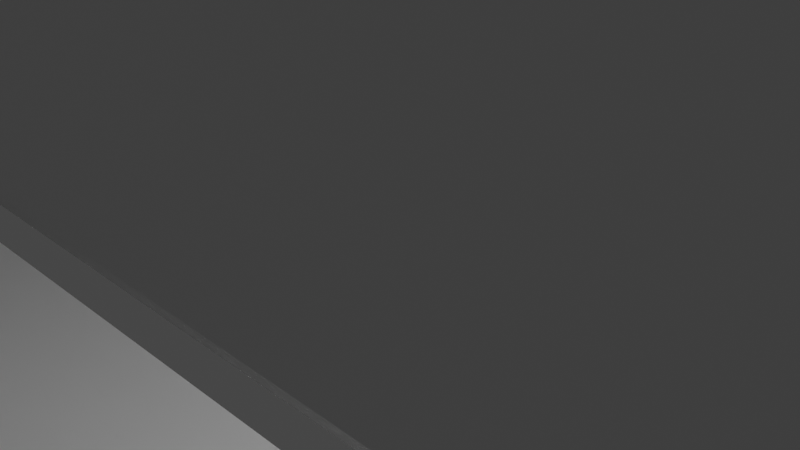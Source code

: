 # Source: AsteroidRail02.blend  (saved by Blender 2.80.75; exported with 4.5.12 LTS)
import bpy
from mathutils import Matrix  # noqa: F401  (used for matrix-valued properties, if any)

bpy.ops.wm.read_factory_settings(use_empty=True)
scene = bpy.context.scene
scene.name = 'Scene'

# ---- collections
col_collection = bpy.data.collections.new('Collection'); scene.collection.children.link(col_collection)

# ---- materials (node trees are filled in below, after node groups)
mat_material = bpy.data.materials.new('Material')
mat_material.alpha_threshold = 0.0
mat_material.use_transparent_shadow = False
mat_material.line_color = (0.0, 0.0, 0.0, 1.0)

# ---- material node trees
mat_material.use_nodes = True; mat_material.node_tree.nodes.clear()
_N = mat_material.node_tree.nodes; _L = mat_material.node_tree.links
n0 = _N.new('ShaderNodeOutputMaterial'); n0.name = 'Material Output'; n0.location = (300, 300)
n1 = _N.new('ShaderNodeBsdfPrincipled'); n1.name = 'Principled BSDF'; n1.location = (10, 300)
n1.distribution = 'GGX'
n1.subsurface_method = 'BURLEY'
n1.inputs[2].default_value = 0.4
n1.inputs[3].default_value = 1.45
n1.inputs[27].default_value = (0.0, 0.0, 0.0, 1.0)
n1.inputs[28].default_value = 1.0
_L.new(n1.outputs[0], n0.inputs[0])
n0.is_active_output = True

# ---- world
world_world = bpy.data.worlds.new('World'); scene.world = world_world
world_world.use_nodes = True; world_world.node_tree.nodes.clear()
_N = world_world.node_tree.nodes; _L = world_world.node_tree.links
n0 = _N.new('ShaderNodeOutputWorld'); n0.name = 'World Output'; n0.location = (300, 300)
n1 = _N.new('ShaderNodeBackground'); n1.name = 'Background'; n1.location = (10, 300)
n1.inputs[0].default_value = (0.05088, 0.05088, 0.05088, 1.0)
_L.new(n1.outputs[0], n0.inputs[0])
n0.is_active_output = True
world_world.color = (0.05088, 0.05088, 0.05088)
world_world.use_sun_shadow = False
world_world.sun_shadow_jitter_overblur = 0.0

# ---- cameras
cam_camera = bpy.data.cameras.new('Camera')
cam_camera.clip_end = 100.0
cam_camera.ortho_scale = 7.314

# ---- lights
light_light = bpy.data.lights.new('Light', 'POINT')
light_light.transmission_factor = 0.0
light_light.energy = 1000.0
light_light.shadow_soft_size = 0.1
light_light.shadow_maximum_resolution = 0.006
light_light.use_absolute_resolution = True

# ---- meshes
me_cube = bpy.data.meshes.new('Cube')
me_cube.from_pydata([(180.1, 4.907, 4.926), (180.1, 4.907, -5.074), (180.1, -5.093, 4.926), (180.1, -5.093, -5.074), (-179.9, 4.907, 4.926), (-179.9, 4.907, -5.074), (-179.9, -5.093, 4.926), (-179.9, -5.093, -5.074), (-179.9, 1.437, -5.074), (-171.1, 4.907, -5.074), (180.1, 4.907, 2.802), (-179.9, -5.093, 2.802), (180.1, -5.093, 2.802), (-179.9, 4.907, 2.802), (-171.1, -5.093, 4.926), (180.1, 1.437, 4.926), (-171.1, -5.093, -5.074), (-179.9, 1.437, 4.926), (-171.1, 4.907, 4.926), (180.1, 1.437, -5.074), (-171.1, 4.907, 2.802), (180.1, 1.437, 2.802), (-171.2, 1.437, -5.074), (-179.9, 1.437, 2.802), (-171.2, -5.093, 2.802), (-171.2, 1.437, 4.926), (180.1, 4.907, -2.581), (180.1, -5.093, -2.581), (-179.9, 4.907, -2.581), (-179.9, -5.093, -2.581), (-171.1, 4.907, -2.581), (180.1, 1.437, -2.581), (-179.9, 1.437, -2.581), (-171.2, -5.093, -2.581), (170.9, -5.093, -5.074), (170.9, 4.907, 4.926), (170.9, 4.907, -5.074), (170.9, -5.093, 4.926), (170.9, 4.907, 2.802), (170.9, 1.437, -5.074), (170.9, -5.093, 2.802), (170.9, 1.437, 4.926), (170.9, -5.093, -2.581), (170.9, 4.907, -2.581), (-179.9, -1.146, -5.074), (180.1, -1.146, 4.926), (-179.9, -1.146, 4.926), (180.1, -1.146, -5.074), (180.1, -1.146, 2.802), (-171.2, -1.146, -5.074), (-179.9, -1.146, 2.802), (-171.2, -1.146, 4.926), (-179.9, -1.146, -2.581), (180.1, -1.146, -2.581), (170.9, -1.146, 4.926), (170.9, -1.146, -5.074), (-171.1, -1.143, 2.802), (170.9, -1.143, 2.802), (-171.1, 1.365, 2.802), (170.9, 1.365, 2.802), (-171.1, 1.476, -2.581), (170.9, 1.476, -2.581), (-171.1, -1.226, -2.581), (170.9, -1.226, -2.581)], [], [(51, 46, 6, 14), (24, 14, 6, 11), (23, 17, 4, 13), (55, 47, 3, 34), (48, 45, 2, 12), (38, 35, 0, 10), (43, 38, 10, 26), (28, 13, 20, 30), (13, 4, 18, 20), (53, 48, 12, 27), (26, 10, 21, 31), (10, 0, 15, 21), (44, 49, 16, 7), (5, 9, 22, 8), (36, 1, 19, 39), (32, 23, 13, 28), (50, 46, 17, 23), (33, 24, 11, 29), (40, 37, 14, 24), (54, 51, 14, 37), (35, 18, 25, 41), (18, 4, 17, 25), (34, 42, 33, 16), (16, 33, 29, 7), (44, 52, 32, 8), (8, 32, 28, 5), (1, 26, 31, 19), (47, 53, 27, 3), (5, 28, 30, 9), (36, 43, 26, 1), (9, 30, 43, 36), (3, 27, 42, 34), (0, 35, 41, 15), (45, 54, 37, 2), (12, 2, 37, 40), (27, 12, 40, 42), (9, 36, 39, 22), (20, 18, 35, 38), (49, 55, 34, 16), (43, 30, 60, 61), (15, 41, 54, 45), (19, 31, 53, 47), (7, 29, 52, 44), (20, 38, 59, 58), (11, 6, 46, 50), (29, 11, 50, 52), (8, 22, 49, 44), (40, 24, 56, 57), (21, 15, 45, 48), (39, 19, 47, 55), (25, 17, 46, 51), (33, 42, 63, 62), (49, 62, 63, 55), (39, 61, 60, 22), (51, 54, 57, 56), (41, 25, 58, 59), (42, 40, 57, 63), (33, 62, 56, 24), (43, 61, 59, 38), (30, 20, 58, 60), (31, 21, 59, 61), (53, 63, 57, 48), (52, 50, 56, 62), (32, 60, 58, 23), (25, 51, 56, 58), (41, 59, 57, 54), (22, 60, 62, 49), (39, 55, 63, 61), (31, 61, 63, 53), (23, 58, 56, 50), (32, 52, 62, 60), (21, 48, 57, 59)])
_uv = me_cube.uv_layers.new(name='UVMap')
_uv.uv.foreach_set('vector', [0.5, 0.1513, 0.625, 0.1513, 0.625, 0.25, 0.5, 0.25, 0.5, 0.375, 0.625, 0.375, 0.625, 0.5, 0.5, 0.5, 0.5, 0.625, 0.625, 0.625, 0.625, 0.75, 0.5, 0.75, 0.5359, 0.9013, 0.625, 0.9013, 0.625, 1.0, 0.5359, 1.0, 0.25, 0.6513, 0.375, 0.6513, 0.375, 0.75, 0.25, 0.75, 0.75, 0.6609, 0.875, 0.6609, 0.875, 0.75, 0.75, 0.75, 0.6873, 0.6609, 0.75, 0.6609, 0.75, 0.75, 0.6873, 0.75, 0.6873, 0.5, 0.75, 0.5, 0.75, 0.625, 0.6873, 0.625, 0.75, 0.5, 0.875, 0.5, 0.875, 0.625, 0.75, 0.625, 0.1873, 0.6513, 0.25, 0.6513, 0.25, 0.75, 0.1873, 0.75, 0.1873, 0.5, 0.25, 0.5, 0.25, 0.625, 0.1873, 0.625, 0.25, 0.5, 0.375, 0.5, 0.375, 0.625, 0.25, 0.625, 0.375, 0.9013, 0.5, 0.9013, 0.5, 1.0, 0.375, 1.0, 0.375, 0.75, 0.5, 0.75, 0.5, 0.875, 0.375, 0.875, 0.5359, 0.75, 0.625, 0.75, 0.625, 0.875, 0.5359, 0.875, 0.4373, 0.625, 0.5, 0.625, 0.5, 0.75, 0.4373, 0.75, 0.5, 0.5987, 0.625, 0.5987, 0.625, 0.625, 0.5, 0.625, 0.4373, 0.375, 0.5, 0.375, 0.5, 0.5, 0.4373, 0.5, 0.5, 0.3391, 0.625, 0.3391, 0.625, 0.375, 0.5, 0.375, 0.4641, 0.1513, 0.5, 0.1513, 0.5, 0.25, 0.4641, 0.25, 0.4641, 0.0, 0.5, 0.0, 0.5, 0.125, 0.4641, 0.125, 0.5, 0.0, 0.625, 0.0, 0.625, 0.125, 0.5, 0.125, 0.375, 0.3391, 0.4373, 0.3391, 0.4373, 0.375, 0.375, 0.375, 0.375, 0.375, 0.4373, 0.375, 0.4373, 0.5, 0.375, 0.5, 0.375, 0.5987, 0.4373, 0.5987, 0.4373, 0.625, 0.375, 0.625, 0.375, 0.625, 0.4373, 0.625, 0.4373, 0.75, 0.375, 0.75, 0.125, 0.5, 0.1873, 0.5, 0.1873, 0.625, 0.125, 0.625, 0.125, 0.6513, 0.1873, 0.6513, 0.1873, 0.75, 0.125, 0.75, 0.625, 0.5, 0.6873, 0.5, 0.6873, 0.625, 0.625, 0.625, 0.625, 0.6609, 0.6873, 0.6609, 0.6873, 0.75, 0.625, 0.75, 0.625, 0.625, 0.6873, 0.625, 0.6873, 0.6609, 0.625, 0.6609, 0.375, 0.25, 0.4373, 0.25, 0.4373, 0.3391, 0.375, 0.3391, 0.375, 0.0, 0.4641, 0.0, 0.4641, 0.125, 0.375, 0.125, 0.375, 0.1513, 0.4641, 0.1513, 0.4641, 0.25, 0.375, 0.25, 0.5, 0.25, 0.625, 0.25, 0.625, 0.3391, 0.5, 0.3391, 0.4373, 0.25, 0.5, 0.25, 0.5, 0.3391, 0.4373, 0.3391, 0.5, 0.75, 0.5359, 0.75, 0.5359, 0.875, 0.5, 0.875, 0.75, 0.625, 0.875, 0.625, 0.875, 0.6609, 0.75, 0.6609, 0.5, 0.9013, 0.5359, 0.9013, 0.5359, 1.0, 0.5, 1.0, 0.6873, 0.6609, 0.6873, 0.625, 0.6873, 0.625, 0.6873, 0.6609, 0.375, 0.125, 0.4641, 0.125, 0.4641, 0.1513, 0.375, 0.1513, 0.125, 0.625, 0.1873, 0.625, 0.1873, 0.6513, 0.125, 0.6513, 0.375, 0.5, 0.4373, 0.5, 0.4373, 0.5987, 0.375, 0.5987, 0.75, 0.625, 0.75, 0.6609, 0.75, 0.6609, 0.75, 0.625, 0.5, 0.5, 0.625, 0.5, 0.625, 0.5987, 0.5, 0.5987, 0.4373, 0.5, 0.5, 0.5, 0.5, 0.5987, 0.4373, 0.5987, 0.375, 0.875, 0.5, 0.875, 0.5, 0.9013, 0.375, 0.9013, 0.5, 0.3391, 0.5, 0.375, 0.5, 0.375, 0.5, 0.3391, 0.25, 0.625, 0.375, 0.625, 0.375, 0.6513, 0.25, 0.6513, 0.5359, 0.875, 0.625, 0.875, 0.625, 0.9013, 0.5359, 0.9013, 0.5, 0.125, 0.625, 0.125, 0.625, 0.1513, 0.5, 0.1513, 0.4373, 0.375, 0.4373, 0.3391, 0.4373, 0.3391, 0.4373, 0.375, 0.5, 0.9013, 0.4373, 0.375, 0.4373, 0.3391, 0.5359, 0.9013, 0.5359, 0.875, 0.6873, 0.6609, 0.6873, 0.625, 0.5, 0.875, 0.5, 0.1513, 0.4641, 0.1513, 0.5, 0.3391, 0.5, 0.375, 0.4641, 0.125, 0.5, 0.125, 0.75, 0.625, 0.75, 0.6609, 0.4373, 0.3391, 0.5, 0.3391, 0.5, 0.3391, 0.4373, 0.3391, 0.4373, 0.375, 0.4373, 0.375, 0.5, 0.375, 0.5, 0.375, 0.6873, 0.6609, 0.6873, 0.6609, 0.75, 0.6609, 0.75, 0.6609, 0.6873, 0.625, 0.75, 0.625, 0.75, 0.625, 0.6873, 0.625, 0.1873, 0.625, 0.25, 0.625, 0.75, 0.6609, 0.6873, 0.6609, 0.1873, 0.6513, 0.4373, 0.3391, 0.5, 0.3391, 0.25, 0.6513, 0.4373, 0.5987, 0.5, 0.5987, 0.5, 0.375, 0.4373, 0.375, 0.4373, 0.625, 0.6873, 0.625, 0.75, 0.625, 0.5, 0.625, 0.5, 0.125, 0.5, 0.1513, 0.5, 0.375, 0.75, 0.625, 0.4641, 0.125, 0.75, 0.6609, 0.5, 0.3391, 0.4641, 0.1513, 0.5, 0.875, 0.6873, 0.625, 0.4373, 0.375, 0.5, 0.9013, 0.5359, 0.875, 0.5359, 0.9013, 0.4373, 0.3391, 0.6873, 0.6609, 0.1873, 0.625, 0.6873, 0.6609, 0.4373, 0.3391, 0.1873, 0.6513, 0.5, 0.625, 0.75, 0.625, 0.5, 0.375, 0.5, 0.5987, 0.4373, 0.625, 0.4373, 0.5987, 0.4373, 0.375, 0.6873, 0.625, 0.25, 0.625, 0.25, 0.6513, 0.5, 0.3391, 0.75, 0.6609])
me_cube.materials.append(mat_material)
me_cube.use_remesh_preserve_volume = False
me_cube.use_remesh_preserve_attributes = False
me_cube.use_mirror_vertex_groups = False
me_cube.update()

# ---- objects
ob_cube = bpy.data.objects.new('Cube', me_cube)
ob_light = bpy.data.objects.new('Light', light_light)
ob_camera = bpy.data.objects.new('Camera', cam_camera)

# ---- transforms, parenting, visibility, modifiers, constraints
ob_cube.location = (0.0, 0.0, 0.0)
ob_cube.lock_rotations_4d = False
ob_cube.empty_display_type = 'ARROWS'
ob_cube.lineart.crease_threshold = 0.0
ob_light.location = (4.076, 1.005, 5.904)
ob_light.rotation_euler = (0.6503, 0.05522, 1.866)
ob_light.lock_rotations_4d = False
ob_light.empty_display_type = 'ARROWS'
ob_light.color = (0.0, 0.0, 0.0, 0.0)
ob_light.lineart.crease_threshold = 0.0
ob_camera.location = (7.359, -6.926, 4.958)
ob_camera.rotation_euler = (1.109, 0.0, 0.8149)
ob_camera.lock_rotations_4d = False
ob_camera.empty_display_type = 'ARROWS'
ob_camera.color = (0.0, 0.0, 0.0, 0.0)
ob_camera.display_type = 'WIRE'
ob_camera.lineart.crease_threshold = 0.0

# ---- collection membership
col_collection.objects.link(ob_cube)
col_collection.objects.link(ob_light)
col_collection.objects.link(ob_camera)

# ---- scene / render settings (as saved in the file)
scene.camera = ob_camera
scene.frame_start = 1; scene.frame_end = 250; scene.frame_set(1)
scene.render.engine = 'BLENDER_EEVEE_NEXT'
scene.cycles.use_denoising = False
scene.cycles.samples = 128
scene.cycles.sampling_pattern = 'TABULATED_SOBOL'
scene.cycles.use_adaptive_sampling = False
scene.cycles.use_light_tree = False
scene.view_settings.view_transform = 'Filmic'
bpy.context.view_layer.update()
